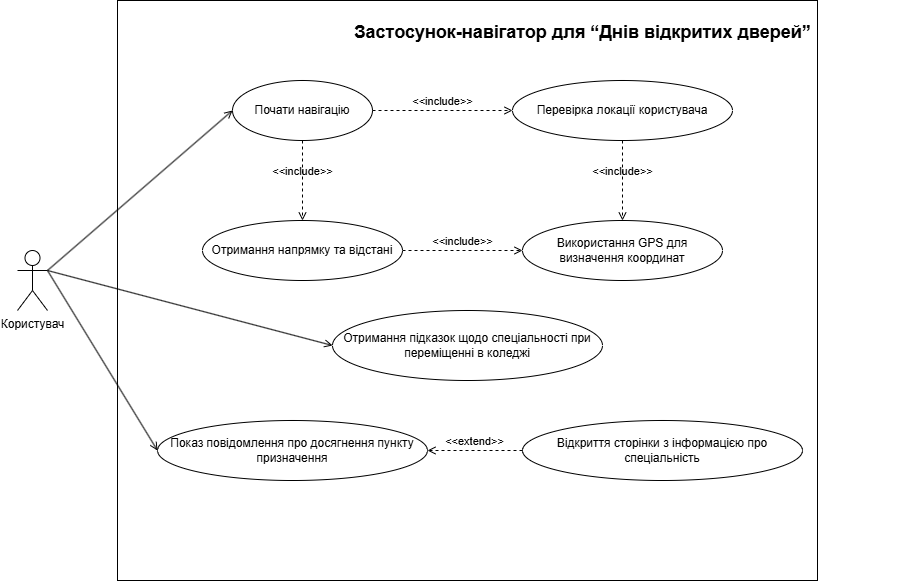

The diagram above was exported from draw.io. Its source (the exported page's mxGraphModel, read from the mxfile embedded in the PNG):
<mxGraphModel dx="1877" dy="1726" grid="1" gridSize="10" guides="1" tooltips="1" connect="1" arrows="1" fold="1" page="1" pageScale="1" pageWidth="827" pageHeight="1169" math="0" shadow="0">
  <root>
    <mxCell id="0" />
    <mxCell id="1" parent="0" />
    <mxCell id="GI3oXGgVZW4aSnqe_2u9-4" value="" style="rounded=0;whiteSpace=wrap;html=1;fillColor=none;rotation=90;" parent="1" vertex="1">
      <mxGeometry x="90" y="-330" width="580" height="700" as="geometry" />
    </mxCell>
    <mxCell id="actor1" value="Користувач" style="shape=umlActor;verticalLabelPosition=bottom;verticalAlign=top;html=1;outlineConnect=0;" parent="1" vertex="1">
      <mxGeometry x="-70" y="-20" width="30" height="60" as="geometry" />
    </mxCell>
    <mxCell id="uc2" value="Почати навігацію" style="ellipse;whiteSpace=wrap;html=1;" parent="1" vertex="1">
      <mxGeometry x="145" y="-190" width="140" height="60" as="geometry" />
    </mxCell>
    <mxCell id="uc3" value="Перевірка локації користувача" style="ellipse;whiteSpace=wrap;html=1;" parent="1" vertex="1">
      <mxGeometry x="425" y="-190" width="220" height="60" as="geometry" />
    </mxCell>
    <mxCell id="uc4" value="Отримання напрямку та відстані" style="ellipse;whiteSpace=wrap;html=1;" parent="1" vertex="1">
      <mxGeometry x="115" y="-50" width="200" height="60" as="geometry" />
    </mxCell>
    <mxCell id="uc5" value="Отримання підказок щодо спеціальності при переміщенні в коледжі" style="ellipse;whiteSpace=wrap;html=1;" parent="1" vertex="1">
      <mxGeometry x="245" y="40" width="270" height="70" as="geometry" />
    </mxCell>
    <mxCell id="uc6" value="Показ повідомлення про досягнення пункту призначення" style="ellipse;whiteSpace=wrap;html=1;" parent="1" vertex="1">
      <mxGeometry x="70" y="150" width="270" height="60" as="geometry" />
    </mxCell>
    <mxCell id="uc7" value="Відкриття сторінки з інформацією про спеціальність" style="ellipse;whiteSpace=wrap;html=1;" parent="1" vertex="1">
      <mxGeometry x="435" y="150" width="280" height="60" as="geometry" />
    </mxCell>
    <mxCell id="uc8" value="Використання GPS для визначення координат" style="ellipse;whiteSpace=wrap;html=1;" parent="1" vertex="1">
      <mxGeometry x="435" y="-50" width="200" height="60" as="geometry" />
    </mxCell>
    <mxCell id="GI3oXGgVZW4aSnqe_2u9-6" value="" style="endArrow=open;html=1;rounded=0;strokeColor=default;endFill=0;exitX=1;exitY=0.3333333333333333;exitDx=0;exitDy=0;exitPerimeter=0;entryX=0;entryY=0.5;entryDx=0;entryDy=0;" parent="1" source="actor1" target="uc2" edge="1">
      <mxGeometry width="50" height="50" relative="1" as="geometry">
        <mxPoint x="-10" y="-80" as="sourcePoint" />
        <mxPoint x="140" y="-270" as="targetPoint" />
      </mxGeometry>
    </mxCell>
    <mxCell id="GI3oXGgVZW4aSnqe_2u9-13" value="&amp;lt;&amp;lt;include&amp;gt;&amp;gt;" style="html=1;verticalAlign=bottom;labelBackgroundColor=none;endArrow=open;endFill=0;dashed=1;rounded=0;entryX=0.5;entryY=0;entryDx=0;entryDy=0;exitX=0.5;exitY=1;exitDx=0;exitDy=0;" parent="1" source="uc3" target="uc8" edge="1">
      <mxGeometry width="160" relative="1" as="geometry">
        <mxPoint x="-145" y="-180" as="sourcePoint" />
        <mxPoint x="15" y="-180" as="targetPoint" />
      </mxGeometry>
    </mxCell>
    <mxCell id="GI3oXGgVZW4aSnqe_2u9-14" value="&amp;lt;&amp;lt;include&amp;gt;&amp;gt;" style="html=1;verticalAlign=bottom;labelBackgroundColor=none;endArrow=open;endFill=0;dashed=1;rounded=0;entryX=0;entryY=0.5;entryDx=0;entryDy=0;exitX=1;exitY=0.5;exitDx=0;exitDy=0;" parent="1" source="uc4" target="uc8" edge="1">
      <mxGeometry width="160" relative="1" as="geometry">
        <mxPoint x="375" as="sourcePoint" />
        <mxPoint x="485" as="targetPoint" />
      </mxGeometry>
    </mxCell>
    <mxCell id="GI3oXGgVZW4aSnqe_2u9-15" value="&amp;lt;&amp;lt;include&amp;gt;&amp;gt;" style="html=1;verticalAlign=bottom;labelBackgroundColor=none;endArrow=open;endFill=0;dashed=1;rounded=0;entryX=0;entryY=0.5;entryDx=0;entryDy=0;exitX=1;exitY=0.5;exitDx=0;exitDy=0;" parent="1" source="uc2" target="uc3" edge="1">
      <mxGeometry width="160" relative="1" as="geometry">
        <mxPoint x="575" y="-150" as="sourcePoint" />
        <mxPoint x="524" y="-1" as="targetPoint" />
      </mxGeometry>
    </mxCell>
    <mxCell id="GI3oXGgVZW4aSnqe_2u9-16" value="&amp;lt;&amp;lt;include&amp;gt;&amp;gt;" style="html=1;verticalAlign=bottom;labelBackgroundColor=none;endArrow=open;endFill=0;dashed=1;rounded=0;exitX=0.5;exitY=1;exitDx=0;exitDy=0;" parent="1" source="uc2" target="uc4" edge="1">
      <mxGeometry width="160" relative="1" as="geometry">
        <mxPoint x="335" y="-10" as="sourcePoint" />
        <mxPoint x="445" y="-10" as="targetPoint" />
      </mxGeometry>
    </mxCell>
    <mxCell id="GI3oXGgVZW4aSnqe_2u9-19" value="&amp;lt;&amp;lt;extend&amp;gt;&amp;gt;" style="html=1;verticalAlign=bottom;labelBackgroundColor=none;endArrow=open;endFill=0;dashed=1;rounded=0;entryX=1;entryY=0.5;entryDx=0;entryDy=0;exitX=0;exitY=0.5;exitDx=0;exitDy=0;" parent="1" source="uc7" target="uc6" edge="1">
      <mxGeometry width="160" relative="1" as="geometry">
        <mxPoint x="890" y="30" as="sourcePoint" />
        <mxPoint x="724" y="109" as="targetPoint" />
      </mxGeometry>
    </mxCell>
    <mxCell id="GI3oXGgVZW4aSnqe_2u9-21" value="" style="endArrow=open;html=1;rounded=0;strokeColor=default;endFill=0;exitX=1;exitY=0.3333333333333333;exitDx=0;exitDy=0;exitPerimeter=0;entryX=0;entryY=0.5;entryDx=0;entryDy=0;" parent="1" source="actor1" target="uc5" edge="1">
      <mxGeometry width="50" height="50" relative="1" as="geometry">
        <mxPoint x="-30" y="10" as="sourcePoint" />
        <mxPoint x="155" y="-200" as="targetPoint" />
      </mxGeometry>
    </mxCell>
    <mxCell id="GI3oXGgVZW4aSnqe_2u9-22" value="" style="endArrow=open;html=1;rounded=0;strokeColor=default;endFill=0;exitX=1;exitY=0.3333333333333333;exitDx=0;exitDy=0;exitPerimeter=0;entryX=0;entryY=0.5;entryDx=0;entryDy=0;" parent="1" source="actor1" target="uc6" edge="1">
      <mxGeometry width="50" height="50" relative="1" as="geometry">
        <mxPoint x="-30" y="10" as="sourcePoint" />
        <mxPoint x="255" y="55" as="targetPoint" />
      </mxGeometry>
    </mxCell>
    <mxCell id="GI3oXGgVZW4aSnqe_2u9-24" value="&lt;font style=&quot;font-size: 18px;&quot;&gt;Застосунок-навігатор для “Днів відкритих дверей”&lt;/font&gt;" style="text;strokeColor=none;fillColor=none;html=1;fontSize=24;fontStyle=1;verticalAlign=middle;align=center;" parent="1" vertex="1">
      <mxGeometry x="180" y="-260" width="630" height="40" as="geometry" />
    </mxCell>
  </root>
</mxGraphModel>